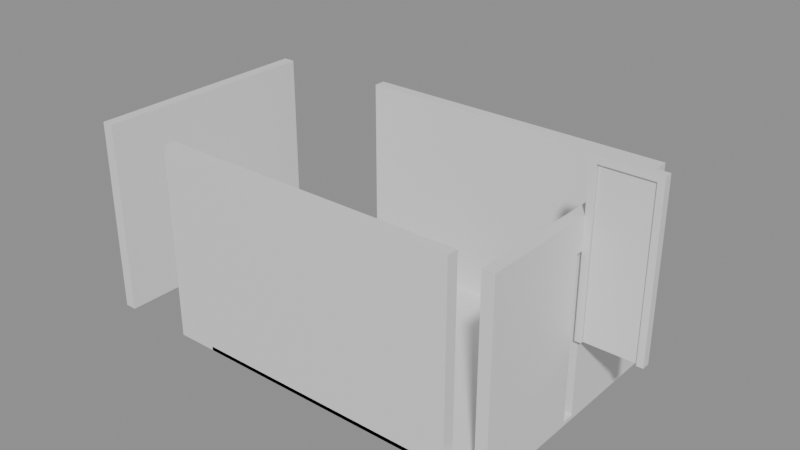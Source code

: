 # Source: e1341_after.blend  (saved by Blender 5.2.44; exported with 4.5.12 LTS)
import bpy
from mathutils import Matrix  # noqa: F401  (used for matrix-valued properties, if any)

bpy.ops.wm.read_factory_settings(use_empty=True)
scene = bpy.context.scene
scene.name = 'Scene'

# ---- materials (node trees are filled in below, after node groups)
mat_estuco = bpy.data.materials.new('Estuco')
mat_parquet = bpy.data.materials.new('Parquet')
mat_marco_aluminio = bpy.data.materials.new('Marco_Aluminio')
mat_madera_roble = bpy.data.materials.new('Madera_Roble')

# ---- material node trees
mat_estuco.use_nodes = True; mat_estuco.node_tree.nodes.clear()
_N = mat_estuco.node_tree.nodes; _L = mat_estuco.node_tree.links
n0 = _N.new('ShaderNodeBsdfPrincipled'); n0.name = 'Principled BSDF'; n0.location = (-200, 100)
n0.inputs[3].default_value = 1.45
n0.inputs[10].default_value = 0.005
n1 = _N.new('ShaderNodeOutputMaterial'); n1.name = 'Material Output'; n1.location = (200, 100)
_L.new(n0.outputs[0], n1.inputs[0])
n1.is_active_output = True
mat_parquet.use_nodes = True; mat_parquet.node_tree.nodes.clear()
_N = mat_parquet.node_tree.nodes; _L = mat_parquet.node_tree.links
n0 = _N.new('ShaderNodeBsdfPrincipled'); n0.name = 'Principled BSDF'; n0.location = (-200, 100)
n0.inputs[3].default_value = 1.45
n0.inputs[10].default_value = 0.005
n1 = _N.new('ShaderNodeOutputMaterial'); n1.name = 'Material Output'; n1.location = (200, 100)
_L.new(n0.outputs[0], n1.inputs[0])
n1.is_active_output = True
mat_marco_aluminio.use_nodes = True; mat_marco_aluminio.node_tree.nodes.clear()
_N = mat_marco_aluminio.node_tree.nodes; _L = mat_marco_aluminio.node_tree.links
n0 = _N.new('ShaderNodeBsdfPrincipled'); n0.name = 'Principled BSDF'; n0.location = (-200, 100)
n0.inputs[3].default_value = 1.45
n0.inputs[10].default_value = 0.005
n1 = _N.new('ShaderNodeOutputMaterial'); n1.name = 'Material Output'; n1.location = (200, 100)
_L.new(n0.outputs[0], n1.inputs[0])
n1.is_active_output = True
mat_madera_roble.use_nodes = True; mat_madera_roble.node_tree.nodes.clear()
_N = mat_madera_roble.node_tree.nodes; _L = mat_madera_roble.node_tree.links
n0 = _N.new('ShaderNodeBsdfPrincipled'); n0.name = 'Principled BSDF'; n0.location = (-200, 100)
n0.inputs[3].default_value = 1.45
n0.inputs[10].default_value = 0.005
n1 = _N.new('ShaderNodeOutputMaterial'); n1.name = 'Material Output'; n1.location = (200, 100)
_L.new(n0.outputs[0], n1.inputs[0])
n1.is_active_output = True

# ---- meshes
me_muro_sur_cuerpo_mesh = bpy.data.meshes.new('Muro_Sur_Cuerpo_mesh')
me_muro_sur_cuerpo_mesh.from_pydata([(0.0, 0.0, 0.0), (4.0, 0.0, 0.0), (4.0, 0.15, 0.0), (0.0, 0.15, 0.0), (0.0, 0.0, 2.5), (4.0, 0.0, 2.5), (4.0, 0.15, 2.5), (0.0, 0.15, 2.5)], [], [(0, 1, 2, 3), (4, 5, 6, 7), (0, 1, 5, 4), (1, 2, 6, 5), (2, 3, 7, 6), (3, 0, 4, 7)])
me_muro_sur_cuerpo_mesh.materials.append(mat_estuco)
me_muro_sur_cuerpo_mesh.update()
me_muro_norte_cuerpo_mesh = bpy.data.meshes.new('Muro_Norte_Cuerpo_mesh')
me_muro_norte_cuerpo_mesh.from_pydata([(0.0, 0.0, 0.0), (4.0, 0.0, 0.0), (4.0, 0.15, 0.0), (0.0, 0.15, 0.0), (0.0, 0.0, 2.5), (4.0, 0.0, 2.5), (4.0, 0.15, 2.5), (0.0, 0.15, 2.5)], [], [(0, 1, 2, 3), (4, 5, 6, 7), (0, 1, 5, 4), (1, 2, 6, 5), (2, 3, 7, 6), (3, 0, 4, 7)])
me_muro_norte_cuerpo_mesh.materials.append(mat_estuco)
me_muro_norte_cuerpo_mesh.update()
me_muro_oeste_cuerpo_mesh = bpy.data.meshes.new('Muro_Oeste_Cuerpo_mesh')
me_muro_oeste_cuerpo_mesh.from_pydata([(0.0, 0.0, 0.0), (3.0, 0.0, 0.0), (3.0, 0.15, 0.0), (0.0, 0.15, 0.0), (0.0, 0.0, 2.5), (3.0, 0.0, 2.5), (3.0, 0.15, 2.5), (0.0, 0.15, 2.5)], [], [(0, 1, 2, 3), (4, 5, 6, 7), (0, 1, 5, 4), (1, 2, 6, 5), (2, 3, 7, 6), (3, 0, 4, 7)])
me_muro_oeste_cuerpo_mesh.materials.append(mat_estuco)
me_muro_oeste_cuerpo_mesh.update()
me_muro_este_cuerpo_mesh = bpy.data.meshes.new('Muro_Este_Cuerpo_mesh')
me_muro_este_cuerpo_mesh.from_pydata([(0.0, 0.0, 0.0), (3.0, 0.0, 0.0), (3.0, 0.15, 0.0), (0.0, 0.15, 0.0), (0.0, 0.0, 2.5), (3.0, 0.0, 2.5), (3.0, 0.15, 2.5), (0.0, 0.15, 2.5), (1.5, 0.0, 0.0), (1.421, 0.0, 0.0), (1.579, 0.0, 0.0), (1.421, 0.0, 2.1), (1.579, 0.0, 2.1), (1.421, 0.15, 0.0), (1.579, 0.15, 0.0), (1.421, 0.15, 2.1), (1.579, 0.15, 2.1), (1.421, 0.07106, 0.0), (1.485, 0.07427, 0.0)], [], [(17, 13, 3, 0, 9), (10, 1, 2, 14), (4, 5, 6, 7), (10, 1, 5, 4, 0, 9, 11, 12), (1, 2, 6, 5), (13, 3, 7, 6, 2, 14, 16, 15), (3, 0, 4, 7), (13, 14, 10, 8, 18, 17), (17, 18, 8, 9), (12, 11, 15, 16), (15, 11, 9, 17, 13), (10, 12, 16, 14)])
me_muro_este_cuerpo_mesh.materials.append(mat_estuco)
me_muro_este_cuerpo_mesh.materials.append(None)
me_muro_este_cuerpo_mesh.update()
me_piso_oficina_mesh = bpy.data.meshes.new('Piso_Oficina_mesh')
me_piso_oficina_mesh.from_pydata([(0.0, 0.0, 0.0), (4.0, 0.0, 0.0), (4.0, 3.0, 0.0), (0.0, 3.0, 0.0), (0.0, 0.0, 0.05), (4.0, 0.0, 0.05), (4.0, 3.0, 0.05), (0.0, 3.0, 0.05)], [], [(0, 3, 2, 1), (4, 5, 6, 7), (1, 2, 6, 5), (3, 0, 4, 7), (2, 3, 7, 6), (0, 1, 5, 4)])
me_piso_oficina_mesh.materials.append(mat_parquet)
me_piso_oficina_mesh.update()
me_puerta_acceso_jamba_izq_mesh = bpy.data.meshes.new('Puerta_Acceso_Jamba_Izq_mesh')
me_puerta_acceso_jamba_izq_mesh.from_pydata([(0.0, 0.0, 0.0), (0.08, 0.0, 0.0), (0.08, 0.1, 0.0), (0.0, 0.1, 0.0), (0.0, 0.0, 2.1), (0.08, 0.0, 2.1), (0.08, 0.1, 2.1), (0.0, 0.1, 2.1)], [], [(0, 1, 2, 3), (4, 5, 6, 7), (0, 1, 5, 4), (1, 2, 6, 5), (2, 3, 7, 6), (3, 0, 4, 7)])
me_puerta_acceso_jamba_izq_mesh.materials.append(mat_marco_aluminio)
me_puerta_acceso_jamba_izq_mesh.update()
me_puerta_acceso_jamba_der_mesh = bpy.data.meshes.new('Puerta_Acceso_Jamba_Der_mesh')
me_puerta_acceso_jamba_der_mesh.from_pydata([(0.0, 0.0, 0.0), (0.08, 0.0, 0.0), (0.08, 0.1, 0.0), (0.0, 0.1, 0.0), (0.0, 0.0, 2.1), (0.08, 0.0, 2.1), (0.08, 0.1, 2.1), (0.0, 0.1, 2.1)], [], [(0, 1, 2, 3), (4, 5, 6, 7), (0, 1, 5, 4), (1, 2, 6, 5), (2, 3, 7, 6), (3, 0, 4, 7)])
me_puerta_acceso_jamba_der_mesh.materials.append(mat_marco_aluminio)
me_puerta_acceso_jamba_der_mesh.update()
me_puerta_acceso_dintel_mesh = bpy.data.meshes.new('Puerta_Acceso_Dintel_mesh')
me_puerta_acceso_dintel_mesh.from_pydata([(0.0, 0.0, 0.0), (0.64, 0.0, 0.0), (0.64, 0.1, 0.0), (0.0, 0.1, 0.0), (0.0, 0.0, 0.08), (0.64, 0.0, 0.08), (0.64, 0.1, 0.08), (0.0, 0.1, 0.08)], [], [(0, 1, 2, 3), (4, 5, 6, 7), (0, 1, 5, 4), (1, 2, 6, 5), (2, 3, 7, 6), (3, 0, 4, 7)])
me_puerta_acceso_dintel_mesh.materials.append(mat_marco_aluminio)
me_puerta_acceso_dintel_mesh.update()
me_puerta_acceso_panel_mesh = bpy.data.meshes.new('Puerta_Acceso_Panel_mesh')
me_puerta_acceso_panel_mesh.from_pydata([(0.0, 0.0, 0.0), (0.63, 0.0, 0.0), (0.63, 0.04, 0.0), (0.0, 0.04, 0.0), (0.0, 0.0, 2.01), (0.63, 0.0, 2.01), (0.63, 0.04, 2.01), (0.0, 0.04, 2.01)], [], [(0, 1, 2, 3), (4, 5, 6, 7), (0, 1, 5, 4), (1, 2, 6, 5), (2, 3, 7, 6), (3, 0, 4, 7)])
me_puerta_acceso_panel_mesh.materials.append(mat_madera_roble)
me_puerta_acceso_panel_mesh.update()

# ---- objects
ob_muro_sur = bpy.data.objects.new('Muro_Sur', None)
ob_muro_sur_cuerpo = bpy.data.objects.new('Muro_Sur_Cuerpo', me_muro_sur_cuerpo_mesh)
ob_muro_norte = bpy.data.objects.new('Muro_Norte', None)
ob_muro_norte_cuerpo = bpy.data.objects.new('Muro_Norte_Cuerpo', me_muro_norte_cuerpo_mesh)
ob_muro_oeste = bpy.data.objects.new('Muro_Oeste', None)
ob_muro_oeste_cuerpo = bpy.data.objects.new('Muro_Oeste_Cuerpo', me_muro_oeste_cuerpo_mesh)
ob_muro_este = bpy.data.objects.new('Muro_Este', None)
ob_muro_este_cuerpo = bpy.data.objects.new('Muro_Este_Cuerpo', me_muro_este_cuerpo_mesh)
ob_piso_oficina_solido = bpy.data.objects.new('Piso_Oficina_Solido', me_piso_oficina_mesh)
ob_piso_oficina = bpy.data.objects.new('Piso_Oficina', None)
ob_puerta_acceso = bpy.data.objects.new('Puerta_Acceso', None)
ob_puerta_acceso_jamba_izq = bpy.data.objects.new('Puerta_Acceso_Jamba_Izq', me_puerta_acceso_jamba_izq_mesh)
ob_puerta_acceso_jamba_der = bpy.data.objects.new('Puerta_Acceso_Jamba_Der', me_puerta_acceso_jamba_der_mesh)
ob_puerta_acceso_dintel = bpy.data.objects.new('Puerta_Acceso_Dintel', me_puerta_acceso_dintel_mesh)
ob_puerta_acceso_panel = bpy.data.objects.new('Puerta_Acceso_Panel', me_puerta_acceso_panel_mesh)

# ---- transforms, parenting, visibility, modifiers, constraints
ob_muro_sur.location = (-0.53, 0.0, 0.0)
ob_muro_sur.empty_display_type = 'ARROWS'
ob_muro_sur_cuerpo.parent = ob_muro_sur
ob_muro_sur_cuerpo.location = (0.0, 0.0, 0.0)
ob_muro_norte.location = (0.0, 3.0, 0.0)
ob_muro_norte.empty_display_type = 'ARROWS'
ob_muro_norte_cuerpo.parent = ob_muro_norte
ob_muro_norte_cuerpo.location = (0.0, 0.0, 0.0)
ob_muro_oeste.location = (-1.47, 0.0, 0.0)
ob_muro_oeste.rotation_euler = (0.0, 0.0, 1.571)
ob_muro_oeste.empty_display_type = 'ARROWS'
ob_muro_oeste_cuerpo.parent = ob_muro_oeste
ob_muro_oeste_cuerpo.location = (0.0, 0.0, 0.0)
ob_muro_este.location = (4.0, 0.0, 0.0)
ob_muro_este.rotation_euler = (0.0, 0.0, 1.571)
ob_muro_este.empty_display_type = 'ARROWS'
ob_muro_este_cuerpo.parent = ob_muro_este
ob_muro_este_cuerpo.location = (0.0, 0.0, 0.0)
ob_piso_oficina_solido.parent = ob_piso_oficina
ob_piso_oficina_solido.location = (0.0, 0.0, 0.0)
ob_piso_oficina.location = (0.0, 0.0, 0.0)
ob_piso_oficina.empty_display_type = 'ARROWS'
ob_puerta_acceso.location = (4.0, 1.5, 1.05)
ob_puerta_acceso.empty_display_type = 'ARROWS'
ob_puerta_acceso_jamba_izq.parent = ob_puerta_acceso
ob_puerta_acceso_jamba_izq.location = (0.0, 0.0, 0.0)
ob_puerta_acceso_jamba_der.parent = ob_puerta_acceso
ob_puerta_acceso_jamba_der.location = (0.72, 0.0, 0.0)
ob_puerta_acceso_dintel.parent = ob_puerta_acceso
ob_puerta_acceso_dintel.location = (0.08, 0.0, 2.02)
ob_puerta_acceso_panel.parent = ob_puerta_acceso
ob_puerta_acceso_panel.location = (0.085, 0.03, 0.005)

# ---- collection membership
scene.collection.objects.link(ob_muro_sur)
scene.collection.objects.link(ob_muro_sur_cuerpo)
scene.collection.objects.link(ob_muro_norte)
scene.collection.objects.link(ob_muro_norte_cuerpo)
scene.collection.objects.link(ob_muro_oeste)
scene.collection.objects.link(ob_muro_oeste_cuerpo)
scene.collection.objects.link(ob_muro_este)
scene.collection.objects.link(ob_muro_este_cuerpo)
scene.collection.objects.link(ob_piso_oficina_solido)
scene.collection.objects.link(ob_piso_oficina)
scene.collection.objects.link(ob_puerta_acceso)
scene.collection.objects.link(ob_puerta_acceso_jamba_izq)
scene.collection.objects.link(ob_puerta_acceso_jamba_der)
scene.collection.objects.link(ob_puerta_acceso_dintel)
scene.collection.objects.link(ob_puerta_acceso_panel)

# ---- scene / render settings (as saved in the file)
scene.frame_start = 1; scene.frame_end = 250; scene.frame_set(1)
scene.render.engine = 'BLENDER_EEVEE_NEXT'
scene.render.bake_bias = 0.0
scene.render.bake_samples = 0
scene.render.compositor_device = 'GPU'
scene.eevee.use_volume_custom_range = False
scene.eevee.fast_gi_thickness_near = 0.1
scene.eevee.fast_gi_thickness_far = 0.0
scene.eevee.ray_tracing_options.screen_trace_thickness = 0.1
bpy.context.view_layer.update()

# ---- added for rendering (the .blend has no active camera and no usable light): camera, sun + grey world if the file has none
cam_auto = bpy.data.cameras.new('AutoCamera')
cam_auto.lens = 50.0
cam_auto.sensor_width = 36.0
cam_auto.clip_end = 1000.0
ob_auto_camera = bpy.data.objects.new('AutoCamera', cam_auto)
scene.collection.objects.link(ob_auto_camera)
ob_auto_camera.location = (8.81987, -7.10085, 7.3589)
ob_auto_camera.rotation_euler = (1.09748, -7.21219e-08, 0.694738)
scene.camera = ob_auto_camera
light_auto_sun = bpy.data.lights.new('AutoSun', 'SUN')
light_auto_sun.energy = 3.0
light_auto_sun.angle = 0.0523599
ob_auto_sun = bpy.data.objects.new('AutoSun', light_auto_sun)
scene.collection.objects.link(ob_auto_sun)
ob_auto_sun.rotation_euler = (0.872665, 0.174533, 0.523599)
if scene.world is None:
    world_auto = bpy.data.worlds.new('AutoWorld')
    world_auto.color = (0.3, 0.3, 0.3)
    scene.world = world_auto
bpy.context.view_layer.update()
